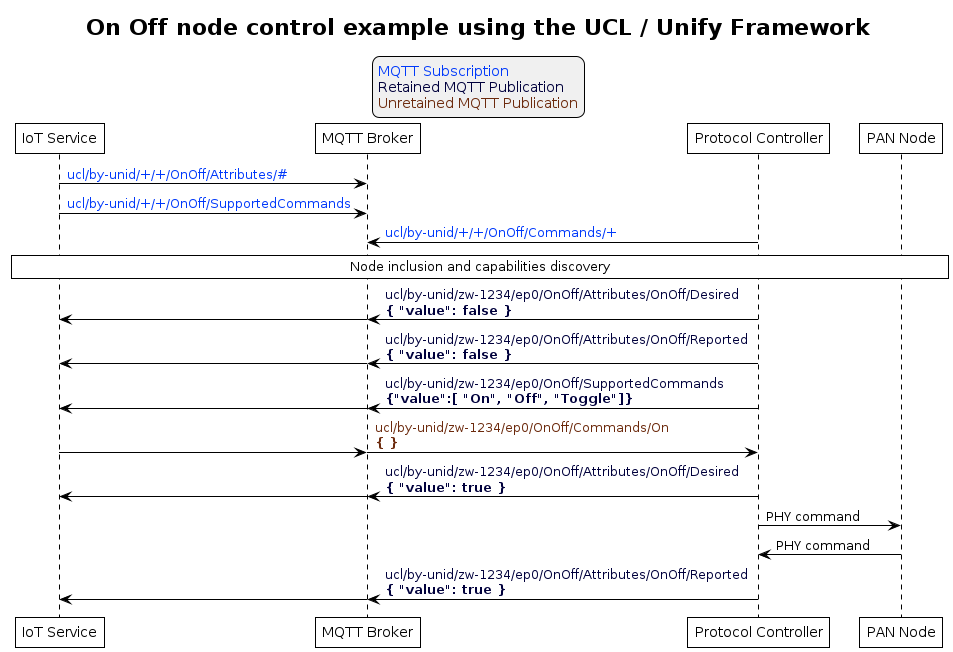

The diagram above was rendered by PlantUML. Its source (embedded in the PNG):
@startuml inline_umlgraph_1.png
' Allows to do simultaneous transmissions
!pragma teoz true

' Style for the diagram
!theme plain
skinparam LegendBackgroundColor #F0F0F0

title On Off node control example using the UCL / Unify Framework

legend top
<font color=#0039FB>MQTT Subscription</font>
<font color=#00003C>Retained MQTT Publication</font>
<font color=#6C2A0D>Unretained MQTT Publication</font>
endlegend

' List of participants
participant "IoT Service" as iot_service
participant "MQTT Broker" as mqtt_broker
participant "Protocol Controller" as protocol_controller
participant "PAN Node" as pan_node

iot_service -> mqtt_broker: <font color=#0039FB>ucl/by-unid/+/+/OnOff/Attributes/#</font>
iot_service -> mqtt_broker: <font color=#0039FB>ucl/by-unid/+/+/OnOff/SupportedCommands</font>
protocol_controller -> mqtt_broker: <font color=#0039FB>ucl/by-unid/+/+/OnOff/Commands/+</font>

rnote over iot_service, pan_node: Node inclusion and capabilities discovery

protocol_controller -> mqtt_broker : <font color=#00003C>ucl/by-unid/zw-1234/ep0/OnOff/Attributes/OnOff/Desired \n<font color=#00003C><b>{ "value": false }</b>
& mqtt_broker -> iot_service

protocol_controller -> mqtt_broker : <font color=#00003C>ucl/by-unid/zw-1234/ep0/OnOff/Attributes/OnOff/Reported \n<font color=#00003C><b>{ "value": false }</b>
& mqtt_broker -> iot_service

protocol_controller -> mqtt_broker : <font color=#00003C>ucl/by-unid/zw-1234/ep0/OnOff/SupportedCommands \n<font color=#00003C><b>{"value":[ "On", "Off", "Toggle"]}</b>
& mqtt_broker -> iot_service

iot_service -> mqtt_broker
& mqtt_broker -> protocol_controller : <font color=#6C2A0D>ucl/by-unid/zw-1234/ep0/OnOff/Commands/On \n<font color=#6C2A0D><b>{ }</b>

protocol_controller -> mqtt_broker : <font color=#00003C>ucl/by-unid/zw-1234/ep0/OnOff/Attributes/OnOff/Desired \n<font color=#00003C><b>{ "value": true }</b>
& mqtt_broker -> iot_service

protocol_controller -> pan_node : PHY command
pan_node -> protocol_controller : PHY command

protocol_controller -> mqtt_broker : <font color=#00003C>ucl/by-unid/zw-1234/ep0/OnOff/Attributes/OnOff/Reported \n<font color=#00003C><b>{ "value": true }</b>
& mqtt_broker -> iot_service
@enduml